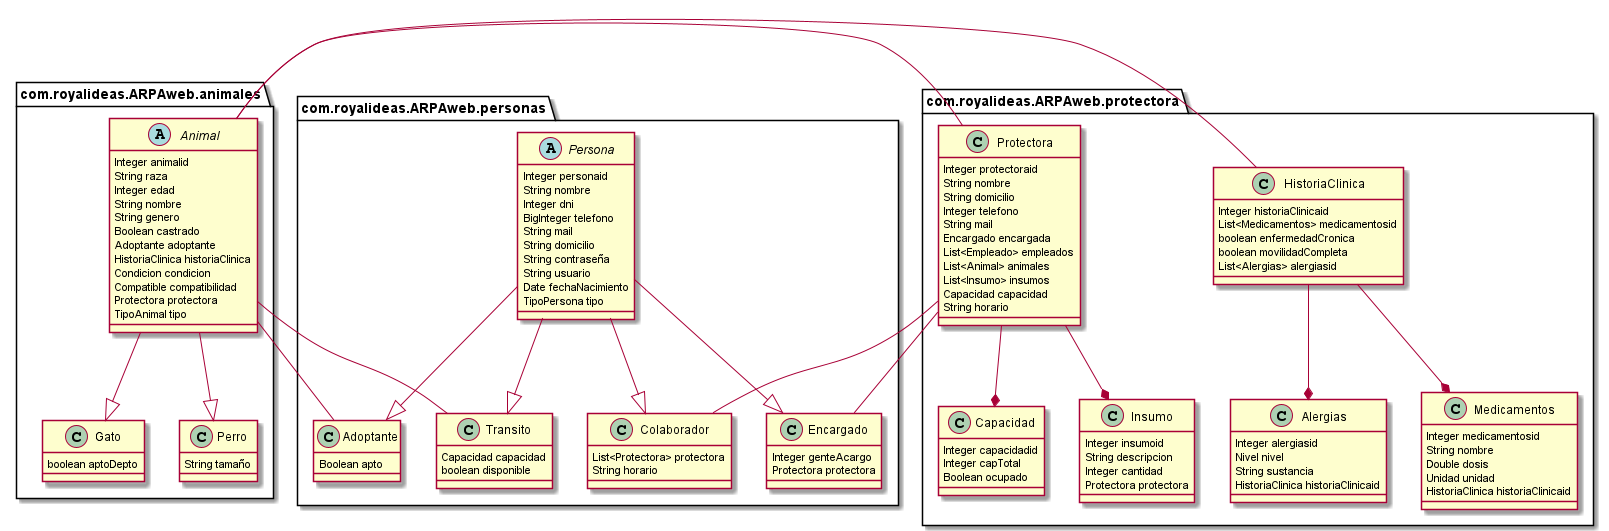

The diagram above was rendered by PlantUML. Its source (embedded in the PNG):
@startuml
abstract class com.royalideas.ARPAweb.animales.Animal{
    Integer animalid
    String raza
    Integer edad
    String nombre
    String genero
    Boolean castrado
    Adoptante adoptante
    HistoriaClinica historiaClinica
    Condicion condicion
    Compatible compatibilidad
    Protectora protectora
    TipoAnimal tipo
}
abstract class com.royalideas.ARPAweb.personas.Persona{
    Integer personaid
    String nombre
    Integer dni
    BigInteger telefono
    String mail
    String domicilio
    String contraseña
    String usuario
    Date fechaNacimiento
    TipoPersona tipo
}
class com.royalideas.ARPAweb.animales.Gato{
    boolean aptoDepto
}
class com.royalideas.ARPAweb.animales.Perro{
    String tamaño
}
class com.royalideas.ARPAweb.personas.Colaborador{
    List<Protectora> protectora
    String horario
}
class com.royalideas.ARPAweb.personas.Adoptante{
    Boolean apto
}
class com.royalideas.ARPAweb.personas.Encargado{
    Integer genteAcargo
    Protectora protectora
}
class com.royalideas.ARPAweb.personas.Transito{
    Capacidad capacidad
    boolean disponible 
}
class com.royalideas.ARPAweb.protectora.Alergias{
    Integer alergiasid
    Nivel nivel
    String sustancia
    HistoriaClinica historiaClinicaid
}
class com.royalideas.ARPAweb.protectora.Capacidad{
    Integer capacidadid
    Integer capTotal
    Boolean ocupado
}
class com.royalideas.ARPAweb.protectora.HistoriaClinica{
    Integer historiaClinicaid
    List<Medicamentos> medicamentosid
    boolean enfermedadCronica
    boolean movilidadCompleta
    List<Alergias> alergiasid
}
class com.royalideas.ARPAweb.protectora.Insumo{
    Integer insumoid
    String descripcion
    Integer cantidad
    Protectora protectora
}
class com.royalideas.ARPAweb.protectora.Medicamentos{
    Integer medicamentosid
    String nombre
    Double dosis
    Unidad unidad
    HistoriaClinica historiaClinicaid
}
class com.royalideas.ARPAweb.protectora.Protectora{
    Integer protectoraid
    String nombre
    String domicilio
    Integer telefono
    String mail
    Encargado encargada
    List<Empleado> empleados
    List<Animal> animales
    List<Insumo> insumos
    Capacidad capacidad
    String horario
}
com.royalideas.ARPAweb.personas.Persona --|> com.royalideas.ARPAweb.personas.Encargado
com.royalideas.ARPAweb.personas.Persona --|> com.royalideas.ARPAweb.personas.Adoptante
com.royalideas.ARPAweb.personas.Persona --|> com.royalideas.ARPAweb.personas.Colaborador
com.royalideas.ARPAweb.personas.Persona --|> com.royalideas.ARPAweb.personas.Transito
com.royalideas.ARPAweb.animales.Animal --|> com.royalideas.ARPAweb.animales.Gato
com.royalideas.ARPAweb.animales.Animal --|> com.royalideas.ARPAweb.animales.Perro
com.royalideas.ARPAweb.animales.Animal -- com.royalideas.ARPAweb.protectora.HistoriaClinica
com.royalideas.ARPAweb.protectora.Protectora --* com.royalideas.ARPAweb.protectora.Insumo
com.royalideas.ARPAweb.protectora.Protectora --* com.royalideas.ARPAweb.protectora.Capacidad
com.royalideas.ARPAweb.protectora.Protectora -- com.royalideas.ARPAweb.animales.Animal
com.royalideas.ARPAweb.protectora.HistoriaClinica --* com.royalideas.ARPAweb.protectora.Medicamentos
com.royalideas.ARPAweb.protectora.HistoriaClinica --* com.royalideas.ARPAweb.protectora.Alergias
com.royalideas.ARPAweb.protectora.Protectora -- com.royalideas.ARPAweb.personas.Encargado
com.royalideas.ARPAweb.protectora.Protectora -- com.royalideas.ARPAweb.personas.Colaborador
com.royalideas.ARPAweb.animales.Animal -- com.royalideas.ARPAweb.personas.Adoptante
com.royalideas.ARPAweb.animales.Animal -- com.royalideas.ARPAweb.personas.Transito
@enduml